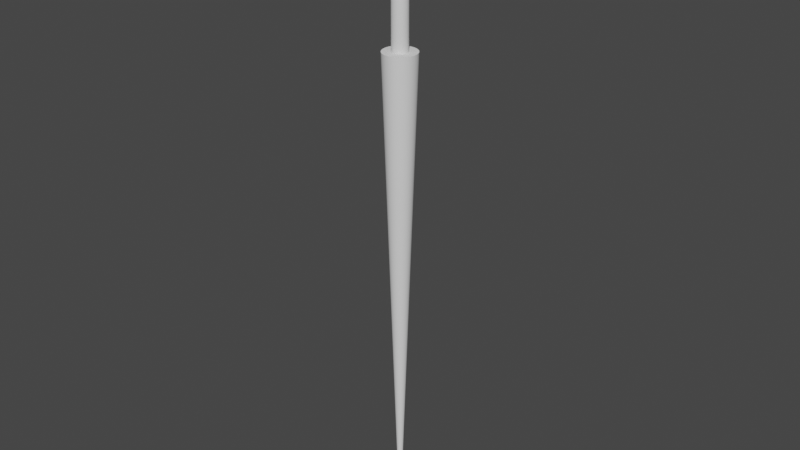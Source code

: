 # Source: cilindro.blend  (saved by Blender 2.81.16; exported with 4.5.12 LTS)
import bpy
from mathutils import Matrix  # noqa: F401  (used for matrix-valued properties, if any)

bpy.ops.wm.read_factory_settings(use_empty=True)
scene = bpy.context.scene
scene.name = 'Scene'

# ---- collections
col_collection = bpy.data.collections.new('Collection'); scene.collection.children.link(col_collection)

# ---- world
world_world = bpy.data.worlds.new('World'); scene.world = world_world
world_world.use_nodes = True; world_world.node_tree.nodes.clear()
_N = world_world.node_tree.nodes; _L = world_world.node_tree.links
n0 = _N.new('ShaderNodeOutputWorld'); n0.name = 'World Output'; n0.location = (300, 300)
n1 = _N.new('ShaderNodeBackground'); n1.name = 'Background'; n1.location = (10, 300)
n1.inputs[0].default_value = (0.05088, 0.05088, 0.05088, 1.0)
_L.new(n1.outputs[0], n0.inputs[0])
n0.is_active_output = True
world_world.color = (0.05088, 0.05088, 0.05088)
world_world.use_sun_shadow = False
world_world.sun_shadow_jitter_overblur = 0.0

# ---- meshes
me_cylinder = bpy.data.meshes.new('Cylinder')
me_cylinder.from_pydata([(1.99e-05, 0.1109, -13.55), (3.992e-06, 0.635, -0.8724), (0.01089, 0.1104, -13.55), (0.06224, 0.6319, -0.8724), (0.02166, 0.1088, -13.55), (0.1239, 0.6228, -0.8724), (0.03221, 0.1061, -13.55), (0.1843, 0.6076, -0.8724), (0.04246, 0.1025, -13.55), (0.243, 0.5866, -0.8724), (0.0523, 0.09781, -13.55), (0.2993, 0.56, -0.8724), (0.06164, 0.09221, -13.55), (0.3528, 0.528, -0.8724), (0.07038, 0.08573, -13.55), (0.4028, 0.4908, -0.8724), (0.07844, 0.07842, -13.55), (0.449, 0.449, -0.8724), (0.08575, 0.07036, -13.55), (0.4908, 0.4028, -0.8724), (0.09223, 0.06162, -13.55), (0.528, 0.3528, -0.8724), (0.09783, 0.05228, -13.55), (0.56, 0.2993, -0.8724), (0.1025, 0.04244, -13.55), (0.5866, 0.243, -0.8724), (0.1061, 0.03219, -13.55), (0.6076, 0.1843, -0.8724), (0.1088, 0.02164, -13.55), (0.6228, 0.1239, -0.8724), (0.1104, 0.01087, -13.55), (0.6319, 0.06224, -0.8724), (0.1109, -1.858e-07, -13.55), (0.635, -1.062e-07, -0.8724), (0.1104, -0.01087, -13.55), (0.6319, -0.06224, -0.8724), (0.1088, -0.02164, -13.55), (0.6228, -0.1239, -0.8724), (0.1061, -0.03219, -13.55), (0.6076, -0.1843, -0.8724), (0.1025, -0.04244, -13.55), (0.5866, -0.243, -0.8724), (0.09783, -0.05228, -13.55), (0.56, -0.2993, -0.8724), (0.09223, -0.06162, -13.55), (0.528, -0.3528, -0.8724), (0.08575, -0.07036, -13.55), (0.4908, -0.4028, -0.8724), (0.07844, -0.07842, -13.55), (0.449, -0.449, -0.8724), (0.07038, -0.08573, -13.55), (0.4028, -0.4908, -0.8724), (0.06164, -0.09221, -13.55), (0.3528, -0.528, -0.8724), (0.0523, -0.09781, -13.55), (0.2993, -0.56, -0.8724), (0.04246, -0.1025, -13.55), (0.243, -0.5866, -0.8724), (0.03221, -0.1061, -13.55), (0.1843, -0.6076, -0.8724), (0.02166, -0.1088, -13.55), (0.1239, -0.6228, -0.8724), (0.01089, -0.1104, -13.55), (0.06224, -0.6319, -0.8724), (1.981e-05, -0.1109, -13.55), (2.677e-06, -0.635, -0.8724), (-0.01085, -0.1104, -13.55), (-0.06224, -0.6319, -0.8724), (-0.02162, -0.1088, -13.55), (-0.1239, -0.6228, -0.8724), (-0.03217, -0.1061, -13.55), (-0.1843, -0.6076, -0.8724), (-0.04242, -0.1025, -13.55), (-0.243, -0.5866, -0.8724), (-0.05226, -0.09781, -13.55), (-0.2993, -0.56, -0.8724), (-0.0616, -0.09221, -13.55), (-0.3528, -0.528, -0.8724), (-0.07034, -0.08573, -13.55), (-0.4028, -0.4908, -0.8724), (-0.0784, -0.07842, -13.55), (-0.449, -0.449, -0.8724), (-0.08571, -0.07036, -13.55), (-0.4908, -0.4028, -0.8724), (-0.09219, -0.06162, -13.55), (-0.528, -0.3528, -0.8724), (-0.09779, -0.05228, -13.55), (-0.56, -0.2993, -0.8724), (-0.1024, -0.04244, -13.55), (-0.5866, -0.243, -0.8724), (-0.1061, -0.03219, -13.55), (-0.6076, -0.1843, -0.8724), (-0.1088, -0.02164, -13.55), (-0.6228, -0.1239, -0.8724), (-0.1104, -0.01087, -13.55), (-0.6319, -0.06224, -0.8724), (-0.1109, -2.193e-07, -13.55), (-0.635, -9.231e-08, -0.8724), (-0.1104, 0.01087, -13.55), (-0.6319, 0.06224, -0.8724), (-0.1088, 0.02164, -13.55), (-0.6228, 0.1239, -0.8724), (-0.1061, 0.03219, -13.55), (-0.6076, 0.1843, -0.8724), (-0.1024, 0.04244, -13.55), (-0.5866, 0.243, -0.8724), (-0.09779, 0.05228, -13.55), (-0.56, 0.2993, -0.8724), (-0.09219, 0.06162, -13.55), (-0.528, 0.3528, -0.8724), (-0.08571, 0.07036, -13.55), (-0.4908, 0.4028, -0.8724), (-0.0784, 0.07842, -13.55), (-0.449, 0.449, -0.8724), (-0.07034, 0.08573, -13.55), (-0.4028, 0.4908, -0.8724), (-0.0616, 0.09221, -13.55), (-0.3528, 0.528, -0.8724), (-0.05226, 0.09781, -13.55), (-0.2993, 0.56, -0.8724), (-0.04242, 0.1025, -13.55), (-0.243, 0.5866, -0.8724), (-0.03217, 0.1061, -13.55), (-0.1843, 0.6076, -0.8724), (-0.02162, 0.1088, -13.55), (-0.1239, 0.6228, -0.8724), (-0.01085, 0.1104, -13.55), (-0.06224, 0.6319, -0.8724), (0.1324, 1.344, -0.8724), (3.34e-06, 1.351, -0.8724), (0.2635, 1.325, -0.8724), (0.3921, 1.293, -0.8724), (0.5169, 1.248, -0.8724), (0.6367, 1.191, -0.8724), (0.7504, 1.123, -0.8724), (0.8569, 1.044, -0.8724), (0.9551, 0.9551, -0.8724), (1.044, 0.8569, -0.8724), (1.123, 0.7504, -0.8724), (1.191, 0.6367, -0.8724), (1.248, 0.5169, -0.8724), (1.293, 0.3921, -0.8724), (1.325, 0.2635, -0.8724), (1.344, 0.1324, -0.8724), (1.351, -1.075e-07, -0.8724), (1.344, -0.1324, -0.8724), (1.325, -0.2635, -0.8724), (1.293, -0.3921, -0.8724), (1.248, -0.5169, -0.8724), (1.191, -0.6367, -0.8724), (1.123, -0.7504, -0.8724), (1.044, -0.8569, -0.8724), (0.9551, -0.9551, -0.8724), (0.8569, -1.044, -0.8724), (0.7504, -1.123, -0.8724), (0.6367, -1.191, -0.8724), (0.5169, -1.248, -0.8724), (0.3921, -1.293, -0.8724), (0.2635, -1.325, -0.8724), (0.1324, -1.344, -0.8724), (2.256e-06, -1.351, -0.8724), (-0.1324, -1.344, -0.8724), (-0.2635, -1.325, -0.8724), (-0.3921, -1.293, -0.8724), (-0.5169, -1.248, -0.8724), (-0.6367, -1.191, -0.8724), (-0.7504, -1.123, -0.8724), (-0.8569, -1.044, -0.8724), (-0.9551, -0.9551, -0.8724), (-1.044, -0.8569, -0.8724), (-1.123, -0.7504, -0.8724), (-1.191, -0.6367, -0.8724), (-1.248, -0.5169, -0.8724), (-1.293, -0.3921, -0.8724), (-1.325, -0.2635, -0.8724), (-1.344, -0.1324, -0.8724), (-1.351, -5.154e-07, -0.8724), (-1.344, 0.1324, -0.8724), (-1.325, 0.2635, -0.8724), (-1.293, 0.3921, -0.8724), (-1.248, 0.5169, -0.8724), (-1.191, 0.6367, -0.8724), (-1.123, 0.7504, -0.8724), (-1.044, 0.8569, -0.8724), (-0.9551, 0.9551, -0.8724), (-0.8569, 1.044, -0.8724), (-0.7504, 1.123, -0.8724), (-0.6367, 1.191, -0.8724), (-0.5169, 1.248, -0.8724), (-0.3921, 1.293, -0.8724), (-0.2635, 1.325, -0.8724), (-0.1324, 1.344, -0.8724), (1.939e-06, 0.635, 3.029), (0.06224, 0.6319, 3.029), (0.1239, 0.6228, 3.029), (0.1843, 0.6076, 3.029), (0.243, 0.5866, 3.029), (0.2993, 0.56, 3.029), (0.3528, 0.528, 3.029), (0.4028, 0.4908, 3.029), (0.449, 0.449, 3.029), (0.4908, 0.4028, 3.029), (0.528, 0.3528, 3.029), (0.56, 0.2993, 3.029), (0.5866, 0.243, 3.029), (0.6076, 0.1843, 3.029), (0.6228, 0.1239, 3.029), (0.6319, 0.06224, 3.029), (0.635, -1.062e-07, 3.029), (0.6319, -0.06224, 3.029), (0.6228, -0.1239, 3.029), (0.6076, -0.1843, 3.029), (0.5866, -0.243, 3.029), (0.56, -0.2993, 3.029), (0.528, -0.3528, 3.029), (0.4908, -0.4028, 3.029), (0.449, -0.449, 3.029), (0.4028, -0.4908, 3.029), (0.3528, -0.528, 3.029), (0.2993, -0.56, 3.029), (0.243, -0.5866, 3.029), (0.1843, -0.6076, 3.029), (0.1239, -0.6228, 3.029), (0.06224, -0.6319, 3.029), (6.24e-07, -0.635, 3.029), (-0.06224, -0.6319, 3.029), (-0.1239, -0.6228, 3.029), (-0.1843, -0.6076, 3.029), (-0.243, -0.5866, 3.029), (-0.2993, -0.56, 3.029), (-0.3528, -0.528, 3.029), (-0.4028, -0.4908, 3.029), (-0.449, -0.449, 3.029), (-0.4908, -0.4028, 3.029), (-0.528, -0.3528, 3.029), (-0.56, -0.2993, 3.029), (-0.5866, -0.243, 3.029), (-0.6076, -0.1843, 3.029), (-0.6228, -0.1239, 3.029), (-0.6319, -0.06224, 3.029), (-0.635, -9.231e-08, 3.029), (-0.6319, 0.06224, 3.029), (-0.6228, 0.1239, 3.029), (-0.6076, 0.1843, 3.029), (-0.5866, 0.243, 3.029), (-0.56, 0.2993, 3.029), (-0.528, 0.3528, 3.029), (-0.4908, 0.4028, 3.029), (-0.449, 0.449, 3.029), (-0.4028, 0.4908, 3.029), (-0.3528, 0.528, 3.029), (-0.2993, 0.56, 3.029), (-0.243, 0.5866, 3.029), (-0.1843, 0.6076, 3.029), (-0.1239, 0.6228, 3.029), (-0.06224, 0.6319, 3.029)], [], [(0, 129, 128, 2), (2, 128, 130, 4), (4, 130, 131, 6), (6, 131, 132, 8), (8, 132, 133, 10), (10, 133, 134, 12), (12, 134, 135, 14), (14, 135, 136, 16), (16, 136, 137, 18), (18, 137, 138, 20), (20, 138, 139, 22), (22, 139, 140, 24), (24, 140, 141, 26), (26, 141, 142, 28), (28, 142, 143, 30), (30, 143, 144, 32), (32, 144, 145, 34), (34, 145, 146, 36), (36, 146, 147, 38), (38, 147, 148, 40), (40, 148, 149, 42), (42, 149, 150, 44), (44, 150, 151, 46), (46, 151, 152, 48), (48, 152, 153, 50), (50, 153, 154, 52), (52, 154, 155, 54), (54, 155, 156, 56), (56, 156, 157, 58), (58, 157, 158, 60), (60, 158, 159, 62), (62, 159, 160, 64), (64, 160, 161, 66), (66, 161, 162, 68), (68, 162, 163, 70), (70, 163, 164, 72), (72, 164, 165, 74), (74, 165, 166, 76), (76, 166, 167, 78), (78, 167, 168, 80), (80, 168, 169, 82), (82, 169, 170, 84), (84, 170, 171, 86), (86, 171, 172, 88), (88, 172, 173, 90), (90, 173, 174, 92), (92, 174, 175, 94), (94, 175, 176, 96), (96, 176, 177, 98), (98, 177, 178, 100), (100, 178, 179, 102), (102, 179, 180, 104), (104, 180, 181, 106), (106, 181, 182, 108), (108, 182, 183, 110), (110, 183, 184, 112), (112, 184, 185, 114), (114, 185, 186, 116), (116, 186, 187, 118), (118, 187, 188, 120), (120, 188, 189, 122), (122, 189, 190, 124), (121, 119, 251, 252), (124, 190, 191, 126), (126, 191, 129, 0), (0, 2, 4, 6, 8, 10, 12, 14, 16, 18, 20, 22, 24, 26, 28, 30, 32, 34, 36, 38, 40, 42, 44, 46, 48, 50, 52, 54, 56, 58, 60, 62, 64, 66, 68, 70, 72, 74, 76, 78, 80, 82, 84, 86, 88, 90, 92, 94, 96, 98, 100, 102, 104, 106, 108, 110, 112, 114, 116, 118, 120, 122, 124, 126), (1, 3, 128, 129), (3, 5, 130, 128), (5, 7, 131, 130), (7, 9, 132, 131), (9, 11, 133, 132), (11, 13, 134, 133), (13, 15, 135, 134), (15, 17, 136, 135), (17, 19, 137, 136), (19, 21, 138, 137), (21, 23, 139, 138), (23, 25, 140, 139), (25, 27, 141, 140), (27, 29, 142, 141), (29, 31, 143, 142), (31, 33, 144, 143), (33, 35, 145, 144), (35, 37, 146, 145), (37, 39, 147, 146), (39, 41, 148, 147), (41, 43, 149, 148), (43, 45, 150, 149), (45, 47, 151, 150), (47, 49, 152, 151), (49, 51, 153, 152), (51, 53, 154, 153), (53, 55, 155, 154), (55, 57, 156, 155), (57, 59, 157, 156), (59, 61, 158, 157), (61, 63, 159, 158), (63, 65, 160, 159), (65, 67, 161, 160), (67, 69, 162, 161), (69, 71, 163, 162), (71, 73, 164, 163), (73, 75, 165, 164), (75, 77, 166, 165), (77, 79, 167, 166), (79, 81, 168, 167), (81, 83, 169, 168), (83, 85, 170, 169), (85, 87, 171, 170), (87, 89, 172, 171), (89, 91, 173, 172), (91, 93, 174, 173), (93, 95, 175, 174), (95, 97, 176, 175), (97, 99, 177, 176), (99, 101, 178, 177), (101, 103, 179, 178), (103, 105, 180, 179), (105, 107, 181, 180), (107, 109, 182, 181), (109, 111, 183, 182), (111, 113, 184, 183), (113, 115, 185, 184), (115, 117, 186, 185), (117, 119, 187, 186), (119, 121, 188, 187), (121, 123, 189, 188), (123, 125, 190, 189), (125, 127, 191, 190), (127, 1, 129, 191), (193, 192, 255, 254, 253, 252, 251, 250, 249, 248, 247, 246, 245, 244, 243, 242, 241, 240, 239, 238, 237, 236, 235, 234, 233, 232, 231, 230, 229, 228, 227, 226, 225, 224, 223, 222, 221, 220, 219, 218, 217, 216, 215, 214, 213, 212, 211, 210, 209, 208, 207, 206, 205, 204, 203, 202, 201, 200, 199, 198, 197, 196, 195, 194), (69, 67, 225, 226), (17, 15, 199, 200), (123, 121, 252, 253), (71, 69, 226, 227), (19, 17, 200, 201), (125, 123, 253, 254), (73, 71, 227, 228), (21, 19, 201, 202), (127, 125, 254, 255), (75, 73, 228, 229), (23, 21, 202, 203), (1, 127, 255, 192), (77, 75, 229, 230), (25, 23, 203, 204), (79, 77, 230, 231), (27, 25, 204, 205), (81, 79, 231, 232), (29, 27, 205, 206), (83, 81, 232, 233), (31, 29, 206, 207), (85, 83, 233, 234), (33, 31, 207, 208), (87, 85, 234, 235), (35, 33, 208, 209), (89, 87, 235, 236), (37, 35, 209, 210), (91, 89, 236, 237), (39, 37, 210, 211), (93, 91, 237, 238), (41, 39, 211, 212), (95, 93, 238, 239), (43, 41, 212, 213), (97, 95, 239, 240), (45, 43, 213, 214), (99, 97, 240, 241), (47, 45, 214, 215), (101, 99, 241, 242), (49, 47, 215, 216), (103, 101, 242, 243), (51, 49, 216, 217), (105, 103, 243, 244), (53, 51, 217, 218), (107, 105, 244, 245), (55, 53, 218, 219), (3, 1, 192, 193), (109, 107, 245, 246), (57, 55, 219, 220), (5, 3, 193, 194), (111, 109, 246, 247), (59, 57, 220, 221), (7, 5, 194, 195), (113, 111, 247, 248), (61, 59, 221, 222), (9, 7, 195, 196), (115, 113, 248, 249), (63, 61, 222, 223), (11, 9, 196, 197), (117, 115, 249, 250), (65, 63, 223, 224), (13, 11, 197, 198), (119, 117, 250, 251), (67, 65, 224, 225), (15, 13, 198, 199)])
_uv = me_cylinder.uv_layers.new(name='UVMap')
_uv.uv.foreach_set('vector', [1.0, 0.5, 1.0, 1.0, 0.9844, 1.0, 0.9844, 0.5, 0.9844, 0.5, 0.9844, 1.0, 0.9688, 1.0, 0.9688, 0.5, 0.9688, 0.5, 0.9688, 1.0, 0.9531, 1.0, 0.9531, 0.5, 0.9531, 0.5, 0.9531, 1.0, 0.9375, 1.0, 0.9375, 0.5, 0.9375, 0.5, 0.9375, 1.0, 0.9219, 1.0, 0.9219, 0.5, 0.9219, 0.5, 0.9219, 1.0, 0.9062, 1.0, 0.9062, 0.5, 0.9062, 0.5, 0.9062, 1.0, 0.8906, 1.0, 0.8906, 0.5, 0.8906, 0.5, 0.8906, 1.0, 0.875, 1.0, 0.875, 0.5, 0.875, 0.5, 0.875, 1.0, 0.8594, 1.0, 0.8594, 0.5, 0.8594, 0.5, 0.8594, 1.0, 0.8438, 1.0, 0.8438, 0.5, 0.8438, 0.5, 0.8438, 1.0, 0.8281, 1.0, 0.8281, 0.5, 0.8281, 0.5, 0.8281, 1.0, 0.8125, 1.0, 0.8125, 0.5, 0.8125, 0.5, 0.8125, 1.0, 0.7969, 1.0, 0.7969, 0.5, 0.7969, 0.5, 0.7969, 1.0, 0.7812, 1.0, 0.7812, 0.5, 0.7812, 0.5, 0.7812, 1.0, 0.7656, 1.0, 0.7656, 0.5, 0.7656, 0.5, 0.7656, 1.0, 0.75, 1.0, 0.75, 0.5, 0.75, 0.5, 0.75, 1.0, 0.7344, 1.0, 0.7344, 0.5, 0.7344, 0.5, 0.7344, 1.0, 0.7188, 1.0, 0.7188, 0.5, 0.7188, 0.5, 0.7188, 1.0, 0.7031, 1.0, 0.7031, 0.5, 0.7031, 0.5, 0.7031, 1.0, 0.6875, 1.0, 0.6875, 0.5, 0.6875, 0.5, 0.6875, 1.0, 0.6719, 1.0, 0.6719, 0.5, 0.6719, 0.5, 0.6719, 1.0, 0.6562, 1.0, 0.6562, 0.5, 0.6562, 0.5, 0.6562, 1.0, 0.6406, 1.0, 0.6406, 0.5, 0.6406, 0.5, 0.6406, 1.0, 0.625, 1.0, 0.625, 0.5, 0.625, 0.5, 0.625, 1.0, 0.6094, 1.0, 0.6094, 0.5, 0.6094, 0.5, 0.6094, 1.0, 0.5938, 1.0, 0.5938, 0.5, 0.5938, 0.5, 0.5938, 1.0, 0.5781, 1.0, 0.5781, 0.5, 0.5781, 0.5, 0.5781, 1.0, 0.5625, 1.0, 0.5625, 0.5, 0.5625, 0.5, 0.5625, 1.0, 0.5469, 1.0, 0.5469, 0.5, 0.5469, 0.5, 0.5469, 1.0, 0.5312, 1.0, 0.5312, 0.5, 0.5312, 0.5, 0.5312, 1.0, 0.5156, 1.0, 0.5156, 0.5, 0.5156, 0.5, 0.5156, 1.0, 0.5, 1.0, 0.5, 0.5, 0.5, 0.5, 0.5, 1.0, 0.4844, 1.0, 0.4844, 0.5, 0.4844, 0.5, 0.4844, 1.0, 0.4688, 1.0, 0.4688, 0.5, 0.4688, 0.5, 0.4688, 1.0, 0.4531, 1.0, 0.4531, 0.5, 0.4531, 0.5, 0.4531, 1.0, 0.4375, 1.0, 0.4375, 0.5, 0.4375, 0.5, 0.4375, 1.0, 0.4219, 1.0, 0.4219, 0.5, 0.4219, 0.5, 0.4219, 1.0, 0.4062, 1.0, 0.4062, 0.5, 0.4062, 0.5, 0.4062, 1.0, 0.3906, 1.0, 0.3906, 0.5, 0.3906, 0.5, 0.3906, 1.0, 0.375, 1.0, 0.375, 0.5, 0.375, 0.5, 0.375, 1.0, 0.3594, 1.0, 0.3594, 0.5, 0.3594, 0.5, 0.3594, 1.0, 0.3438, 1.0, 0.3438, 0.5, 0.3438, 0.5, 0.3438, 1.0, 0.3281, 1.0, 0.3281, 0.5, 0.3281, 0.5, 0.3281, 1.0, 0.3125, 1.0, 0.3125, 0.5, 0.3125, 0.5, 0.3125, 1.0, 0.2969, 1.0, 0.2969, 0.5, 0.2969, 0.5, 0.2969, 1.0, 0.2812, 1.0, 0.2812, 0.5, 0.2812, 0.5, 0.2812, 1.0, 0.2656, 1.0, 0.2656, 0.5, 0.2656, 0.5, 0.2656, 1.0, 0.25, 1.0, 0.25, 0.5, 0.25, 0.5, 0.25, 1.0, 0.2344, 1.0, 0.2344, 0.5, 0.2344, 0.5, 0.2344, 1.0, 0.2188, 1.0, 0.2188, 0.5, 0.2188, 0.5, 0.2188, 1.0, 0.2031, 1.0, 0.2031, 0.5, 0.2031, 0.5, 0.2031, 1.0, 0.1875, 1.0, 0.1875, 0.5, 0.1875, 0.5, 0.1875, 1.0, 0.1719, 1.0, 0.1719, 0.5, 0.1719, 0.5, 0.1719, 1.0, 0.1562, 1.0, 0.1562, 0.5, 0.1562, 0.5, 0.1562, 1.0, 0.1406, 1.0, 0.1406, 0.5, 0.1406, 0.5, 0.1406, 1.0, 0.125, 1.0, 0.125, 0.5, 0.125, 0.5, 0.125, 1.0, 0.1094, 1.0, 0.1094, 0.5, 0.1094, 0.5, 0.1094, 1.0, 0.09375, 1.0, 0.09375, 0.5, 0.09375, 0.5, 0.09375, 1.0, 0.07812, 1.0, 0.07812, 0.5, 0.07812, 0.5, 0.07812, 1.0, 0.0625, 1.0, 0.0625, 0.5, 0.0625, 0.5, 0.0625, 1.0, 0.04688, 1.0, 0.04688, 0.5, 0.04688, 0.5, 0.04688, 1.0, 0.03125, 1.0, 0.03125, 0.5, 0.2068, 0.3542, 0.1968, 0.3495, 0.1968, 0.3495, 0.2068, 0.3542, 0.03125, 0.5, 0.03125, 1.0, 0.01562, 1.0, 0.01562, 0.5, 0.01562, 0.5, 0.01562, 1.0, 0.0, 1.0, 0.0, 0.5, 0.75, 0.49, 0.7735, 0.4888, 0.7968, 0.4854, 0.8197, 0.4797, 0.8418, 0.4717, 0.8631, 0.4617, 0.8833, 0.4496, 0.9023, 0.4355, 0.9197, 0.4197, 0.9355, 0.4023, 0.9496, 0.3833, 0.9617, 0.3631, 0.9717, 0.3418, 0.9797, 0.3197, 0.9854, 0.2968, 0.9888, 0.2735, 0.99, 0.25, 0.9888, 0.2265, 0.9854, 0.2032, 0.9797, 0.1803, 0.9717, 0.1582, 0.9617, 0.1369, 0.9496, 0.1167, 0.9355, 0.09775, 0.9197, 0.08029, 0.9023, 0.06448, 0.8833, 0.05045, 0.8631, 0.03834, 0.8418, 0.02827, 0.8197, 0.02033, 0.7968, 0.01461, 0.7735, 0.01116, 0.75, 0.01, 0.7265, 0.01116, 0.7032, 0.01461, 0.6803, 0.02033, 0.6582, 0.02827, 0.6369, 0.03834, 0.6167, 0.05045, 0.5977, 0.06448, 0.5803, 0.08029, 0.5645, 0.09775, 0.5504, 0.1167, 0.5383, 0.1369, 0.5283, 0.1582, 0.5203, 0.1803, 0.5146, 0.2032, 0.5112, 0.2265, 0.51, 0.25, 0.5112, 0.2735, 0.5146, 0.2968, 0.5203, 0.3197, 0.5283, 0.3418, 0.5383, 0.3631, 0.5504, 0.3833, 0.5645, 0.4023, 0.5803, 0.4197, 0.5977, 0.4355, 0.6167, 0.4496, 0.6369, 0.4617, 0.6582, 0.4717, 0.6803, 0.4797, 0.7032, 0.4854, 0.7265, 0.4888, 0.25, 0.3628, 0.2611, 0.3623, 0.2735, 0.4888, 0.25, 0.49, 0.2611, 0.3623, 0.272, 0.3607, 0.2968, 0.4854, 0.2735, 0.4888, 0.272, 0.3607, 0.2828, 0.358, 0.3197, 0.4797, 0.2968, 0.4854, 0.2828, 0.358, 0.2932, 0.3542, 0.3418, 0.4717, 0.3197, 0.4797, 0.2932, 0.3542, 0.3032, 0.3495, 0.3631, 0.4617, 0.3418, 0.4717, 0.3032, 0.3495, 0.3127, 0.3438, 0.3833, 0.4496, 0.3631, 0.4617, 0.3127, 0.3438, 0.3216, 0.3372, 0.4023, 0.4355, 0.3833, 0.4496, 0.3216, 0.3372, 0.3298, 0.3298, 0.4197, 0.4197, 0.4023, 0.4355, 0.3298, 0.3298, 0.3372, 0.3216, 0.4355, 0.4023, 0.4197, 0.4197, 0.3372, 0.3216, 0.3438, 0.3127, 0.4496, 0.3833, 0.4355, 0.4023, 0.3438, 0.3127, 0.3495, 0.3032, 0.4617, 0.3631, 0.4496, 0.3833, 0.3495, 0.3032, 0.3542, 0.2932, 0.4717, 0.3418, 0.4617, 0.3631, 0.3542, 0.2932, 0.358, 0.2828, 0.4797, 0.3197, 0.4717, 0.3418, 0.358, 0.2828, 0.3607, 0.272, 0.4854, 0.2968, 0.4797, 0.3197, 0.3607, 0.272, 0.3623, 0.2611, 0.4888, 0.2735, 0.4854, 0.2968, 0.3623, 0.2611, 0.3628, 0.25, 0.49, 0.25, 0.4888, 0.2735, 0.3628, 0.25, 0.3623, 0.2389, 0.4888, 0.2265, 0.49, 0.25, 0.3623, 0.2389, 0.3607, 0.228, 0.4854, 0.2032, 0.4888, 0.2265, 0.3607, 0.228, 0.358, 0.2172, 0.4797, 0.1803, 0.4854, 0.2032, 0.358, 0.2172, 0.3542, 0.2068, 0.4717, 0.1582, 0.4797, 0.1803, 0.3542, 0.2068, 0.3495, 0.1968, 0.4617, 0.1369, 0.4717, 0.1582, 0.3495, 0.1968, 0.3438, 0.1873, 0.4496, 0.1167, 0.4617, 0.1369, 0.3438, 0.1873, 0.3372, 0.1784, 0.4355, 0.09775, 0.4496, 0.1167, 0.3372, 0.1784, 0.3298, 0.1702, 0.4197, 0.08029, 0.4355, 0.09775, 0.3298, 0.1702, 0.3216, 0.1628, 0.4023, 0.06448, 0.4197, 0.08029, 0.3216, 0.1628, 0.3127, 0.1562, 0.3833, 0.05045, 0.4023, 0.06448, 0.3127, 0.1562, 0.3032, 0.1505, 0.3631, 0.03834, 0.3833, 0.05045, 0.3032, 0.1505, 0.2932, 0.1458, 0.3418, 0.02827, 0.3631, 0.03834, 0.2932, 0.1458, 0.2828, 0.142, 0.3197, 0.02033, 0.3418, 0.02827, 0.2828, 0.142, 0.272, 0.1393, 0.2968, 0.01461, 0.3197, 0.02033, 0.272, 0.1393, 0.2611, 0.1377, 0.2735, 0.01116, 0.2968, 0.01461, 0.2611, 0.1377, 0.25, 0.1372, 0.25, 0.01, 0.2735, 0.01116, 0.25, 0.1372, 0.2389, 0.1377, 0.2265, 0.01116, 0.25, 0.01, 0.2389, 0.1377, 0.228, 0.1393, 0.2032, 0.01461, 0.2265, 0.01116, 0.228, 0.1393, 0.2172, 0.142, 0.1803, 0.02033, 0.2032, 0.01461, 0.2172, 0.142, 0.2068, 0.1458, 0.1582, 0.02827, 0.1803, 0.02033, 0.2068, 0.1458, 0.1968, 0.1505, 0.1369, 0.03834, 0.1582, 0.02827, 0.1968, 0.1505, 0.1873, 0.1562, 0.1167, 0.05045, 0.1369, 0.03834, 0.1873, 0.1562, 0.1784, 0.1628, 0.09775, 0.06448, 0.1167, 0.05045, 0.1784, 0.1628, 0.1702, 0.1702, 0.08029, 0.08029, 0.09775, 0.06448, 0.1702, 0.1702, 0.1628, 0.1784, 0.06448, 0.09775, 0.08029, 0.08029, 0.1628, 0.1784, 0.1562, 0.1873, 0.05045, 0.1167, 0.06448, 0.09775, 0.1562, 0.1873, 0.1505, 0.1968, 0.03834, 0.1369, 0.05045, 0.1167, 0.1505, 0.1968, 0.1458, 0.2068, 0.02827, 0.1582, 0.03834, 0.1369, 0.1458, 0.2068, 0.142, 0.2172, 0.02033, 0.1803, 0.02827, 0.1582, 0.142, 0.2172, 0.1393, 0.228, 0.01461, 0.2032, 0.02033, 0.1803, 0.1393, 0.228, 0.1377, 0.2389, 0.01116, 0.2265, 0.01461, 0.2032, 0.1377, 0.2389, 0.1372, 0.25, 0.01, 0.25, 0.01116, 0.2265, 0.1372, 0.25, 0.1377, 0.2611, 0.01116, 0.2735, 0.01, 0.25, 0.1377, 0.2611, 0.1393, 0.272, 0.01461, 0.2968, 0.01116, 0.2735, 0.1393, 0.272, 0.142, 0.2828, 0.02033, 0.3197, 0.01461, 0.2968, 0.142, 0.2828, 0.1458, 0.2932, 0.02827, 0.3418, 0.02033, 0.3197, 0.1458, 0.2932, 0.1505, 0.3032, 0.03834, 0.3631, 0.02827, 0.3418, 0.1505, 0.3032, 0.1562, 0.3127, 0.05045, 0.3833, 0.03834, 0.3631, 0.1562, 0.3127, 0.1628, 0.3216, 0.06448, 0.4023, 0.05045, 0.3833, 0.1628, 0.3216, 0.1702, 0.3298, 0.08029, 0.4197, 0.06448, 0.4023, 0.1702, 0.3298, 0.1784, 0.3372, 0.09775, 0.4355, 0.08029, 0.4197, 0.1784, 0.3372, 0.1873, 0.3438, 0.1167, 0.4496, 0.09775, 0.4355, 0.1873, 0.3438, 0.1968, 0.3495, 0.1369, 0.4617, 0.1167, 0.4496, 0.1968, 0.3495, 0.2068, 0.3542, 0.1582, 0.4717, 0.1369, 0.4617, 0.2068, 0.3542, 0.2172, 0.358, 0.1803, 0.4797, 0.1582, 0.4717, 0.2172, 0.358, 0.228, 0.3607, 0.2032, 0.4854, 0.1803, 0.4797, 0.228, 0.3607, 0.2389, 0.3623, 0.2265, 0.4888, 0.2032, 0.4854, 0.2389, 0.3623, 0.25, 0.3628, 0.25, 0.49, 0.2265, 0.4888, 0.2611, 0.3623, 0.25, 0.3628, 0.2389, 0.3623, 0.228, 0.3607, 0.2172, 0.358, 0.2068, 0.3542, 0.1968, 0.3495, 0.1873, 0.3438, 0.1784, 0.3372, 0.1702, 0.3298, 0.1628, 0.3216, 0.1562, 0.3127, 0.1505, 0.3032, 0.1458, 0.2932, 0.142, 0.2828, 0.1393, 0.272, 0.1377, 0.2611, 0.1372, 0.25, 0.1377, 0.2389, 0.1393, 0.228, 0.142, 0.2172, 0.1458, 0.2068, 0.1505, 0.1968, 0.1562, 0.1873, 0.1628, 0.1784, 0.1702, 0.1702, 0.1784, 0.1628, 0.1873, 0.1562, 0.1968, 0.1505, 0.2068, 0.1458, 0.2172, 0.142, 0.228, 0.1393, 0.2389, 0.1377, 0.25, 0.1372, 0.2611, 0.1377, 0.272, 0.1393, 0.2828, 0.142, 0.2932, 0.1458, 0.3032, 0.1505, 0.3127, 0.1562, 0.3216, 0.1628, 0.3298, 0.1702, 0.3372, 0.1784, 0.3438, 0.1873, 0.3495, 0.1968, 0.3542, 0.2068, 0.358, 0.2172, 0.3607, 0.228, 0.3623, 0.2389, 0.3628, 0.25, 0.3623, 0.2611, 0.3607, 0.272, 0.358, 0.2828, 0.3542, 0.2932, 0.3495, 0.3032, 0.3438, 0.3127, 0.3372, 0.3216, 0.3298, 0.3298, 0.3216, 0.3372, 0.3127, 0.3438, 0.3032, 0.3495, 0.2932, 0.3542, 0.2828, 0.358, 0.272, 0.3607, 0.228, 0.1393, 0.2389, 0.1377, 0.2389, 0.1377, 0.228, 0.1393, 0.3298, 0.3298, 0.3216, 0.3372, 0.3216, 0.3372, 0.3298, 0.3298, 0.2172, 0.358, 0.2068, 0.3542, 0.2068, 0.3542, 0.2172, 0.358, 0.2172, 0.142, 0.228, 0.1393, 0.228, 0.1393, 0.2172, 0.142, 0.3372, 0.3216, 0.3298, 0.3298, 0.3298, 0.3298, 0.3372, 0.3216, 0.228, 0.3607, 0.2172, 0.358, 0.2172, 0.358, 0.228, 0.3607, 0.2068, 0.1458, 0.2172, 0.142, 0.2172, 0.142, 0.2068, 0.1458, 0.3438, 0.3127, 0.3372, 0.3216, 0.3372, 0.3216, 0.3438, 0.3127, 0.2389, 0.3623, 0.228, 0.3607, 0.228, 0.3607, 0.2389, 0.3623, 0.1968, 0.1505, 0.2068, 0.1458, 0.2068, 0.1458, 0.1968, 0.1505, 0.3495, 0.3032, 0.3438, 0.3127, 0.3438, 0.3127, 0.3495, 0.3032, 0.25, 0.3628, 0.2389, 0.3623, 0.2389, 0.3623, 0.25, 0.3628, 0.1873, 0.1562, 0.1968, 0.1505, 0.1968, 0.1505, 0.1873, 0.1562, 0.3542, 0.2932, 0.3495, 0.3032, 0.3495, 0.3032, 0.3542, 0.2932, 0.1784, 0.1628, 0.1873, 0.1562, 0.1873, 0.1562, 0.1784, 0.1628, 0.358, 0.2828, 0.3542, 0.2932, 0.3542, 0.2932, 0.358, 0.2828, 0.1702, 0.1702, 0.1784, 0.1628, 0.1784, 0.1628, 0.1702, 0.1702, 0.3607, 0.272, 0.358, 0.2828, 0.358, 0.2828, 0.3607, 0.272, 0.1628, 0.1784, 0.1702, 0.1702, 0.1702, 0.1702, 0.1628, 0.1784, 0.3623, 0.2611, 0.3607, 0.272, 0.3607, 0.272, 0.3623, 0.2611, 0.1562, 0.1873, 0.1628, 0.1784, 0.1628, 0.1784, 0.1562, 0.1873, 0.3628, 0.25, 0.3623, 0.2611, 0.3623, 0.2611, 0.3628, 0.25, 0.1505, 0.1968, 0.1562, 0.1873, 0.1562, 0.1873, 0.1505, 0.1968, 0.3623, 0.2389, 0.3628, 0.25, 0.3628, 0.25, 0.3623, 0.2389, 0.1458, 0.2068, 0.1505, 0.1968, 0.1505, 0.1968, 0.1458, 0.2068, 0.3607, 0.228, 0.3623, 0.2389, 0.3623, 0.2389, 0.3607, 0.228, 0.142, 0.2172, 0.1458, 0.2068, 0.1458, 0.2068, 0.142, 0.2172, 0.358, 0.2172, 0.3607, 0.228, 0.3607, 0.228, 0.358, 0.2172, 0.1393, 0.228, 0.142, 0.2172, 0.142, 0.2172, 0.1393, 0.228, 0.3542, 0.2068, 0.358, 0.2172, 0.358, 0.2172, 0.3542, 0.2068, 0.1377, 0.2389, 0.1393, 0.228, 0.1393, 0.228, 0.1377, 0.2389, 0.3495, 0.1968, 0.3542, 0.2068, 0.3542, 0.2068, 0.3495, 0.1968, 0.1372, 0.25, 0.1377, 0.2389, 0.1377, 0.2389, 0.1372, 0.25, 0.3438, 0.1873, 0.3495, 0.1968, 0.3495, 0.1968, 0.3438, 0.1873, 0.1377, 0.2611, 0.1372, 0.25, 0.1372, 0.25, 0.1377, 0.2611, 0.3372, 0.1784, 0.3438, 0.1873, 0.3438, 0.1873, 0.3372, 0.1784, 0.1393, 0.272, 0.1377, 0.2611, 0.1377, 0.2611, 0.1393, 0.272, 0.3298, 0.1702, 0.3372, 0.1784, 0.3372, 0.1784, 0.3298, 0.1702, 0.142, 0.2828, 0.1393, 0.272, 0.1393, 0.272, 0.142, 0.2828, 0.3216, 0.1628, 0.3298, 0.1702, 0.3298, 0.1702, 0.3216, 0.1628, 0.1458, 0.2932, 0.142, 0.2828, 0.142, 0.2828, 0.1458, 0.2932, 0.3127, 0.1562, 0.3216, 0.1628, 0.3216, 0.1628, 0.3127, 0.1562, 0.1505, 0.3032, 0.1458, 0.2932, 0.1458, 0.2932, 0.1505, 0.3032, 0.3032, 0.1505, 0.3127, 0.1562, 0.3127, 0.1562, 0.3032, 0.1505, 0.2611, 0.3623, 0.25, 0.3628, 0.25, 0.3628, 0.2611, 0.3623, 0.1562, 0.3127, 0.1505, 0.3032, 0.1505, 0.3032, 0.1562, 0.3127, 0.2932, 0.1458, 0.3032, 0.1505, 0.3032, 0.1505, 0.2932, 0.1458, 0.272, 0.3607, 0.2611, 0.3623, 0.2611, 0.3623, 0.272, 0.3607, 0.1628, 0.3216, 0.1562, 0.3127, 0.1562, 0.3127, 0.1628, 0.3216, 0.2828, 0.142, 0.2932, 0.1458, 0.2932, 0.1458, 0.2828, 0.142, 0.2828, 0.358, 0.272, 0.3607, 0.272, 0.3607, 0.2828, 0.358, 0.1702, 0.3298, 0.1628, 0.3216, 0.1628, 0.3216, 0.1702, 0.3298, 0.272, 0.1393, 0.2828, 0.142, 0.2828, 0.142, 0.272, 0.1393, 0.2932, 0.3542, 0.2828, 0.358, 0.2828, 0.358, 0.2932, 0.3542, 0.1784, 0.3372, 0.1702, 0.3298, 0.1702, 0.3298, 0.1784, 0.3372, 0.2611, 0.1377, 0.272, 0.1393, 0.272, 0.1393, 0.2611, 0.1377, 0.3032, 0.3495, 0.2932, 0.3542, 0.2932, 0.3542, 0.3032, 0.3495, 0.1873, 0.3438, 0.1784, 0.3372, 0.1784, 0.3372, 0.1873, 0.3438, 0.25, 0.1372, 0.2611, 0.1377, 0.2611, 0.1377, 0.25, 0.1372, 0.3127, 0.3438, 0.3032, 0.3495, 0.3032, 0.3495, 0.3127, 0.3438, 0.1968, 0.3495, 0.1873, 0.3438, 0.1873, 0.3438, 0.1968, 0.3495, 0.2389, 0.1377, 0.25, 0.1372, 0.25, 0.1372, 0.2389, 0.1377, 0.3216, 0.3372, 0.3127, 0.3438, 0.3127, 0.3438, 0.3216, 0.3372])
me_cylinder.use_remesh_fix_poles = True
me_cylinder.use_remesh_preserve_attributes = False
me_cylinder.use_mirror_vertex_groups = False
me_cylinder.update()

# ---- objects
ob_cylinder = bpy.data.objects.new('Cylinder', me_cylinder)

# ---- transforms, parenting, visibility, modifiers, constraints
ob_cylinder.location = (0.0, 0.0, 0.0)
ob_cylinder.scale = (0.1719, 0.1719, 0.5338)
ob_cylinder.lineart.crease_threshold = 0.0

# ---- collection membership
col_collection.objects.link(ob_cylinder)

# ---- scene / render settings (as saved in the file)
scene.frame_start = 1; scene.frame_end = 250; scene.frame_set(1)
scene.render.engine = 'BLENDER_EEVEE_NEXT'
scene.cycles.use_denoising = False
scene.cycles.samples = 128
scene.cycles.sampling_pattern = 'TABULATED_SOBOL'
scene.cycles.use_adaptive_sampling = False
scene.cycles.use_light_tree = False
scene.view_settings.view_transform = 'Filmic'
bpy.context.view_layer.update()

# ---- added for rendering (the .blend has no active camera and no usable light): camera, sun
cam_auto = bpy.data.cameras.new('AutoCamera')
cam_auto.lens = 50.0
cam_auto.sensor_width = 36.0
cam_auto.clip_end = 1000.0
ob_auto_camera = bpy.data.objects.new('AutoCamera', cam_auto)
scene.collection.objects.link(ob_auto_camera)
ob_auto_camera.location = (8.21084, -9.85301, 3.76074)
ob_auto_camera.rotation_euler = (1.09748, -7.21219e-08, 0.694738)
scene.camera = ob_auto_camera
light_auto_sun = bpy.data.lights.new('AutoSun', 'SUN')
light_auto_sun.energy = 3.0
light_auto_sun.angle = 0.0523599
ob_auto_sun = bpy.data.objects.new('AutoSun', light_auto_sun)
scene.collection.objects.link(ob_auto_sun)
ob_auto_sun.rotation_euler = (0.872665, 0.174533, 0.523599)
bpy.context.view_layer.update()

